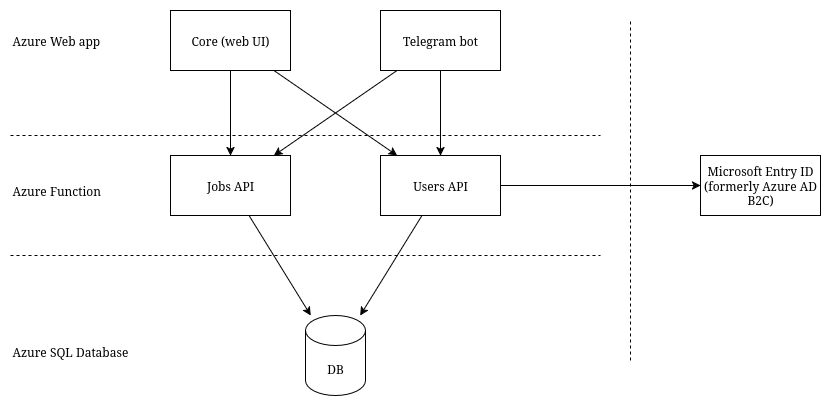

The diagram above was exported from draw.io. Its source (the exported page's mxGraphModel, read from the mxfile embedded in the PNG):
<mxGraphModel dx="1358" dy="757" grid="1" gridSize="10" guides="1" tooltips="1" connect="1" arrows="1" fold="1" page="1" pageScale="1" pageWidth="850" pageHeight="1100" math="0" shadow="0">
  <root>
    <mxCell id="0" />
    <mxCell id="1" parent="0" />
    <mxCell id="3d6xoRlsAGxskHh_Sawc-13" style="rounded=0;orthogonalLoop=1;jettySize=auto;html=1;" edge="1" parent="1" source="3d6xoRlsAGxskHh_Sawc-1" target="3d6xoRlsAGxskHh_Sawc-3">
      <mxGeometry relative="1" as="geometry" />
    </mxCell>
    <mxCell id="3d6xoRlsAGxskHh_Sawc-14" style="rounded=0;orthogonalLoop=1;jettySize=auto;html=1;" edge="1" parent="1" source="3d6xoRlsAGxskHh_Sawc-1" target="3d6xoRlsAGxskHh_Sawc-4">
      <mxGeometry relative="1" as="geometry" />
    </mxCell>
    <mxCell id="3d6xoRlsAGxskHh_Sawc-1" value="Core (web UI)" style="rounded=0;whiteSpace=wrap;html=1;" vertex="1" parent="1">
      <mxGeometry x="290" y="125" width="120" height="60" as="geometry" />
    </mxCell>
    <mxCell id="3d6xoRlsAGxskHh_Sawc-15" style="rounded=0;orthogonalLoop=1;jettySize=auto;html=1;" edge="1" parent="1" source="3d6xoRlsAGxskHh_Sawc-2" target="3d6xoRlsAGxskHh_Sawc-3">
      <mxGeometry relative="1" as="geometry" />
    </mxCell>
    <mxCell id="3d6xoRlsAGxskHh_Sawc-16" style="rounded=0;orthogonalLoop=1;jettySize=auto;html=1;" edge="1" parent="1" source="3d6xoRlsAGxskHh_Sawc-2" target="3d6xoRlsAGxskHh_Sawc-4">
      <mxGeometry relative="1" as="geometry" />
    </mxCell>
    <mxCell id="3d6xoRlsAGxskHh_Sawc-2" value="Telegram bot" style="rounded=0;whiteSpace=wrap;html=1;" vertex="1" parent="1">
      <mxGeometry x="500" y="125" width="120" height="60" as="geometry" />
    </mxCell>
    <mxCell id="3d6xoRlsAGxskHh_Sawc-18" style="rounded=0;orthogonalLoop=1;jettySize=auto;html=1;" edge="1" parent="1" source="3d6xoRlsAGxskHh_Sawc-3" target="3d6xoRlsAGxskHh_Sawc-5">
      <mxGeometry relative="1" as="geometry" />
    </mxCell>
    <mxCell id="3d6xoRlsAGxskHh_Sawc-3" value="Jobs API" style="rounded=0;whiteSpace=wrap;html=1;" vertex="1" parent="1">
      <mxGeometry x="290" y="270" width="120" height="60" as="geometry" />
    </mxCell>
    <mxCell id="3d6xoRlsAGxskHh_Sawc-17" style="rounded=0;orthogonalLoop=1;jettySize=auto;html=1;" edge="1" parent="1" source="3d6xoRlsAGxskHh_Sawc-4" target="3d6xoRlsAGxskHh_Sawc-12">
      <mxGeometry relative="1" as="geometry" />
    </mxCell>
    <mxCell id="3d6xoRlsAGxskHh_Sawc-19" style="rounded=0;orthogonalLoop=1;jettySize=auto;html=1;" edge="1" parent="1" source="3d6xoRlsAGxskHh_Sawc-4" target="3d6xoRlsAGxskHh_Sawc-5">
      <mxGeometry relative="1" as="geometry" />
    </mxCell>
    <mxCell id="3d6xoRlsAGxskHh_Sawc-4" value="Users API" style="rounded=0;whiteSpace=wrap;html=1;" vertex="1" parent="1">
      <mxGeometry x="500" y="270" width="120" height="60" as="geometry" />
    </mxCell>
    <mxCell id="3d6xoRlsAGxskHh_Sawc-5" value="DB" style="shape=cylinder3;whiteSpace=wrap;html=1;boundedLbl=1;backgroundOutline=1;size=15;" vertex="1" parent="1">
      <mxGeometry x="425" y="430" width="60" height="80" as="geometry" />
    </mxCell>
    <mxCell id="3d6xoRlsAGxskHh_Sawc-6" value="" style="endArrow=none;dashed=1;html=1;rounded=0;" edge="1" parent="1">
      <mxGeometry width="50" height="50" relative="1" as="geometry">
        <mxPoint x="130" y="250" as="sourcePoint" />
        <mxPoint x="720" y="250" as="targetPoint" />
      </mxGeometry>
    </mxCell>
    <mxCell id="3d6xoRlsAGxskHh_Sawc-7" value="" style="endArrow=none;dashed=1;html=1;rounded=0;" edge="1" parent="1">
      <mxGeometry width="50" height="50" relative="1" as="geometry">
        <mxPoint x="130" y="370" as="sourcePoint" />
        <mxPoint x="720" y="370" as="targetPoint" />
      </mxGeometry>
    </mxCell>
    <mxCell id="3d6xoRlsAGxskHh_Sawc-8" value="Azure Web app" style="text;html=1;align=left;verticalAlign=middle;whiteSpace=wrap;rounded=0;" vertex="1" parent="1">
      <mxGeometry x="130" y="140" width="100" height="30" as="geometry" />
    </mxCell>
    <mxCell id="3d6xoRlsAGxskHh_Sawc-9" value="Azure Function" style="text;html=1;align=left;verticalAlign=middle;whiteSpace=wrap;rounded=0;" vertex="1" parent="1">
      <mxGeometry x="130" y="290" width="110" height="30" as="geometry" />
    </mxCell>
    <mxCell id="3d6xoRlsAGxskHh_Sawc-10" value="Azure SQL Database" style="text;html=1;align=left;verticalAlign=middle;whiteSpace=wrap;rounded=0;" vertex="1" parent="1">
      <mxGeometry x="130" y="451" width="150" height="30" as="geometry" />
    </mxCell>
    <mxCell id="3d6xoRlsAGxskHh_Sawc-11" value="" style="endArrow=none;dashed=1;html=1;rounded=0;" edge="1" parent="1">
      <mxGeometry width="50" height="50" relative="1" as="geometry">
        <mxPoint x="750" y="475" as="sourcePoint" />
        <mxPoint x="750" y="135" as="targetPoint" />
      </mxGeometry>
    </mxCell>
    <mxCell id="3d6xoRlsAGxskHh_Sawc-12" value="Microsoft Entry ID (formerly Azure AD B2C)" style="rounded=0;whiteSpace=wrap;html=1;" vertex="1" parent="1">
      <mxGeometry x="820" y="270" width="120" height="60" as="geometry" />
    </mxCell>
  </root>
</mxGraphModel>